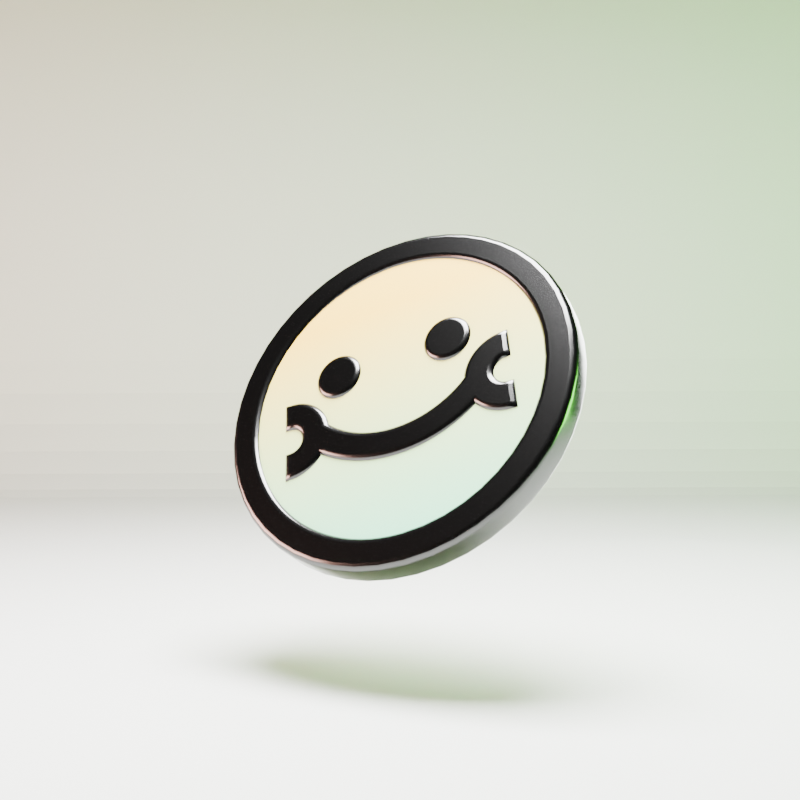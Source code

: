 # Source: SmileBadge04.blend  (saved by Blender 4.1.23; exported with 4.5.12 LTS)
import bpy
from mathutils import Matrix  # noqa: F401  (used for matrix-valued properties, if any)

bpy.ops.wm.read_factory_settings(use_empty=True)
scene = bpy.context.scene
scene.name = 'Scene'

# ---- collections
col_collection = bpy.data.collections.new('Collection'); scene.collection.children.link(col_collection)
col_smile_svgrepo_com_svg = bpy.data.collections.new('smile-svgrepo-com.svg'); scene.collection.children.link(col_smile_svgrepo_com_svg)

# ---- materials (node trees are filled in below, after node groups)
mat_black = bpy.data.materials.new('black')
mat_body = bpy.data.materials.new('body')

# ---- material node trees
mat_black.use_nodes = True; mat_black.node_tree.nodes.clear()
_N = mat_black.node_tree.nodes; _L = mat_black.node_tree.links
n0 = _N.new('ShaderNodeBsdfPrincipled'); n0.name = 'Principled BSDF'; n0.location = (10, 300)
n0.inputs[0].default_value = (0.0, 0.0, 0.0, 1.0)
n0.inputs[2].default_value = 0.2
n0.inputs[13].default_value = 1.0
n1 = _N.new('ShaderNodeOutputMaterial'); n1.name = 'Material Output'; n1.location = (300, 300)
_L.new(n0.outputs[0], n1.inputs[0])
n1.is_active_output = True
mat_body.use_nodes = True; mat_body.node_tree.nodes.clear()
_N = mat_body.node_tree.nodes; _L = mat_body.node_tree.links
n0 = _N.new('ShaderNodeBsdfPrincipled'); n0.name = 'Principled BSDF'; n0.location = (10, 300)
n1 = _N.new('ShaderNodeOutputMaterial'); n1.name = 'Material Output'; n1.location = (300, 300)
n2 = _N.new('ShaderNodeValToRGB'); n2.name = 'Color Ramp'; n2.location = (-305, 312)
while len(n2.color_ramp.elements) > 1: n2.color_ramp.elements.remove(n2.color_ramp.elements[-1])
n2.color_ramp.elements[0].position = 0.0; n2.color_ramp.elements[0].color = (1.0, 0.6867, 0.07421, 1.0)
_e = n2.color_ramp.elements.new(1.0); _e.color = (0.03689, 1.0, 0.7379, 1.0)
n3 = _N.new('ShaderNodeTexGradient'); n3.name = 'Gradient Texture'; n3.location = (-528, 231)
n4 = _N.new('ShaderNodeMapping'); n4.name = 'Mapping'; n4.location = (-773, 366)
n4.inputs[1].default_value = (0.8, 0.0, 0.0)
n4.inputs[2].default_value = (0.0, 0.0, 1.571)
n5 = _N.new('ShaderNodeTexCoord'); n5.name = 'Texture Coordinate'; n5.location = (-988, 376)
_L.new(n0.outputs[0], n1.inputs[0])
_L.new(n2.outputs[0], n0.inputs[0])
_L.new(n3.outputs[1], n2.inputs[0])
_L.new(n5.outputs[0], n4.inputs[0])
_L.new(n4.outputs[0], n3.inputs[0])
n1.is_active_output = True

# ---- world
world_world = bpy.data.worlds.new('World'); scene.world = world_world
world_world.use_nodes = True; world_world.node_tree.nodes.clear()
_N = world_world.node_tree.nodes; _L = world_world.node_tree.links
n0 = _N.new('ShaderNodeOutputWorld'); n0.name = 'World Output'; n0.location = (300, 300)
n1 = _N.new('ShaderNodeBackground'); n1.name = 'Background'; n1.location = (10, 300)
n1.inputs[0].default_value = (0.05088, 0.05088, 0.05088, 1.0)
_L.new(n1.outputs[0], n0.inputs[0])
n0.is_active_output = True
world_world.color = (0.05088, 0.05088, 0.05088)
world_world.use_sun_shadow = False
world_world.sun_shadow_jitter_overblur = 0.0

# ---- cameras
cam_camera_001 = bpy.data.cameras.new('Camera.001')

# ---- lights
light_area = bpy.data.lights.new('Area', 'AREA')
light_area.color = (0.174, 1.0, 0.08788)
light_area.transmission_factor = 0.0
light_area.energy = 1e+04
light_area.shadow_maximum_resolution = 0.006
light_area.use_absolute_resolution = True
light_area.size = 10.0
light_area.size_y = 1.0
light_area_001 = bpy.data.lights.new('Area.001', 'AREA')
light_area_001.color = (1.0, 0.56, 0.4592)
light_area_001.transmission_factor = 0.0
light_area_001.energy = 1e+04
light_area_001.shadow_maximum_resolution = 0.006
light_area_001.use_absolute_resolution = True
light_area_001.size = 10.0
light_area_001.size_y = 1.0
light_area_002 = bpy.data.lights.new('Area.002', 'AREA')
light_area_002.transmission_factor = 0.0
light_area_002.energy = 6000.0
light_area_002.shadow_maximum_resolution = 0.006
light_area_002.use_absolute_resolution = True
light_area_002.size = 5.0
light_area_002.size_y = 1.0
light_spot_001 = bpy.data.lights.new('Spot.001', 'SPOT')
light_spot_001.transmission_factor = 0.0
light_spot_001.energy = 6000.0
light_spot_001.shadow_soft_size = 3.0
light_spot_001.shadow_maximum_resolution = 0.006
light_spot_001.use_absolute_resolution = True

# ---- meshes
me_cylinder = bpy.data.meshes.new('Cylinder')
me_cylinder.from_pydata([(0.0, 1.0, -0.07378), (0.0, 1.0, 0.07378), (0.1951, 0.9808, -0.07378), (0.1951, 0.9808, 0.07378), (0.3827, 0.9239, -0.07378), (0.3827, 0.9239, 0.07378), (0.5556, 0.8315, -0.07378), (0.5556, 0.8315, 0.07378), (0.7071, 0.7071, -0.07378), (0.7071, 0.7071, 0.07378), (0.8315, 0.5556, -0.07378), (0.8315, 0.5556, 0.07378), (0.9239, 0.3827, -0.07378), (0.9239, 0.3827, 0.07378), (0.9808, 0.1951, -0.07378), (0.9808, 0.1951, 0.07378), (1.0, 4.049e-08, -0.07378), (1.0, -4.049e-08, 0.07378), (0.9808, -0.1951, -0.07378), (0.9808, -0.1951, 0.07378), (0.9239, -0.3827, -0.07378), (0.9239, -0.3827, 0.07378), (0.8315, -0.5556, -0.07378), (0.8315, -0.5556, 0.07378), (0.7071, -0.7071, -0.07378), (0.7071, -0.7071, 0.07378), (0.5556, -0.8315, -0.07378), (0.5556, -0.8315, 0.07378), (0.3827, -0.9239, -0.07378), (0.3827, -0.9239, 0.07378), (0.1951, -0.9808, -0.07378), (0.1951, -0.9808, 0.07378), (0.0, -1.0, -0.07378), (0.0, -1.0, 0.07378), (-0.1951, -0.9808, -0.07378), (-0.1951, -0.9808, 0.07378), (-0.3827, -0.9239, -0.07378), (-0.3827, -0.9239, 0.07378), (-0.5556, -0.8315, -0.07378), (-0.5556, -0.8315, 0.07378), (-0.7071, -0.7071, -0.07378), (-0.7071, -0.7071, 0.07378), (-0.8315, -0.5556, -0.07378), (-0.8315, -0.5556, 0.07378), (-0.9239, -0.3827, -0.07378), (-0.9239, -0.3827, 0.07378), (-0.9808, -0.1951, -0.07378), (-0.9808, -0.1951, 0.07378), (-1.0, 4.049e-08, -0.07378), (-1.0, -4.049e-08, 0.07378), (-0.9808, 0.1951, -0.07378), (-0.9808, 0.1951, 0.07378), (-0.9239, 0.3827, -0.07378), (-0.9239, 0.3827, 0.07378), (-0.8315, 0.5556, -0.07378), (-0.8315, 0.5556, 0.07378), (-0.7071, 0.7071, -0.07378), (-0.7071, 0.7071, 0.07378), (-0.5556, 0.8315, -0.07378), (-0.5556, 0.8315, 0.07378), (-0.3827, 0.9239, -0.07378), (-0.3827, 0.9239, 0.07378), (-0.1951, 0.9808, -0.07378), (-0.1951, 0.9808, 0.07378)], [], [(0, 1, 3, 2), (2, 3, 5, 4), (4, 5, 7, 6), (6, 7, 9, 8), (8, 9, 11, 10), (10, 11, 13, 12), (12, 13, 15, 14), (14, 15, 17, 16), (16, 17, 19, 18), (18, 19, 21, 20), (20, 21, 23, 22), (22, 23, 25, 24), (24, 25, 27, 26), (26, 27, 29, 28), (28, 29, 31, 30), (30, 31, 33, 32), (32, 33, 35, 34), (34, 35, 37, 36), (36, 37, 39, 38), (38, 39, 41, 40), (40, 41, 43, 42), (42, 43, 45, 44), (44, 45, 47, 46), (46, 47, 49, 48), (48, 49, 51, 50), (50, 51, 53, 52), (52, 53, 55, 54), (54, 55, 57, 56), (56, 57, 59, 58), (58, 59, 61, 60), (3, 1, 63, 61, 59, 57, 55, 53, 51, 49, 47, 45, 43, 41, 39, 37, 35, 33, 31, 29, 27, 25, 23, 21, 19, 17, 15, 13, 11, 9, 7, 5), (60, 61, 63, 62), (62, 63, 1, 0), (0, 2, 4, 6, 8, 10, 12, 14, 16, 18, 20, 22, 24, 26, 28, 30, 32, 34, 36, 38, 40, 42, 44, 46, 48, 50, 52, 54, 56, 58, 60, 62)])
_uv = me_cylinder.uv_layers.new(name='UVMap')
_uv.uv.foreach_set('vector', [1.0, 0.5, 1.0, 1.0, 0.9688, 1.0, 0.9688, 0.5, 0.9688, 0.5, 0.9688, 1.0, 0.9375, 1.0, 0.9375, 0.5, 0.9375, 0.5, 0.9375, 1.0, 0.9062, 1.0, 0.9062, 0.5, 0.9062, 0.5, 0.9062, 1.0, 0.875, 1.0, 0.875, 0.5, 0.875, 0.5, 0.875, 1.0, 0.8438, 1.0, 0.8438, 0.5, 0.8438, 0.5, 0.8438, 1.0, 0.8125, 1.0, 0.8125, 0.5, 0.8125, 0.5, 0.8125, 1.0, 0.7812, 1.0, 0.7812, 0.5, 0.7812, 0.5, 0.7812, 1.0, 0.75, 1.0, 0.75, 0.5, 0.75, 0.5, 0.75, 1.0, 0.7188, 1.0, 0.7188, 0.5, 0.7188, 0.5, 0.7188, 1.0, 0.6875, 1.0, 0.6875, 0.5, 0.6875, 0.5, 0.6875, 1.0, 0.6562, 1.0, 0.6562, 0.5, 0.6562, 0.5, 0.6562, 1.0, 0.625, 1.0, 0.625, 0.5, 0.625, 0.5, 0.625, 1.0, 0.5938, 1.0, 0.5938, 0.5, 0.5938, 0.5, 0.5938, 1.0, 0.5625, 1.0, 0.5625, 0.5, 0.5625, 0.5, 0.5625, 1.0, 0.5312, 1.0, 0.5312, 0.5, 0.5312, 0.5, 0.5312, 1.0, 0.5, 1.0, 0.5, 0.5, 0.5, 0.5, 0.5, 1.0, 0.4688, 1.0, 0.4688, 0.5, 0.4688, 0.5, 0.4688, 1.0, 0.4375, 1.0, 0.4375, 0.5, 0.4375, 0.5, 0.4375, 1.0, 0.4062, 1.0, 0.4062, 0.5, 0.4062, 0.5, 0.4062, 1.0, 0.375, 1.0, 0.375, 0.5, 0.375, 0.5, 0.375, 1.0, 0.3438, 1.0, 0.3438, 0.5, 0.3438, 0.5, 0.3438, 1.0, 0.3125, 1.0, 0.3125, 0.5, 0.3125, 0.5, 0.3125, 1.0, 0.2812, 1.0, 0.2812, 0.5, 0.2812, 0.5, 0.2812, 1.0, 0.25, 1.0, 0.25, 0.5, 0.25, 0.5, 0.25, 1.0, 0.2188, 1.0, 0.2188, 0.5, 0.2188, 0.5, 0.2188, 1.0, 0.1875, 1.0, 0.1875, 0.5, 0.1875, 0.5, 0.1875, 1.0, 0.1562, 1.0, 0.1562, 0.5, 0.1562, 0.5, 0.1562, 1.0, 0.125, 1.0, 0.125, 0.5, 0.125, 0.5, 0.125, 1.0, 0.09375, 1.0, 0.09375, 0.5, 0.09375, 0.5, 0.09375, 1.0, 0.0625, 1.0, 0.0625, 0.5, 0.2968, 0.4854, 0.25, 0.49, 0.2032, 0.4854, 0.1582, 0.4717, 0.1167, 0.4496, 0.08029, 0.4197, 0.05045, 0.3833, 0.02827, 0.3418, 0.01461, 0.2968, 0.01, 0.25, 0.01461, 0.2032, 0.02827, 0.1582, 0.05045, 0.1167, 0.08029, 0.08029, 0.1167, 0.05045, 0.1582, 0.02827, 0.2032, 0.01461, 0.25, 0.01, 0.2968, 0.01461, 0.3418, 0.02827, 0.3833, 0.05045, 0.4197, 0.08029, 0.4496, 0.1167, 0.4717, 0.1582, 0.4854, 0.2032, 0.49, 0.25, 0.4854, 0.2968, 0.4717, 0.3418, 0.4496, 0.3833, 0.4197, 0.4197, 0.3833, 0.4496, 0.3418, 0.4717, 0.0625, 0.5, 0.0625, 1.0, 0.03125, 1.0, 0.03125, 0.5, 0.03125, 0.5, 0.03125, 1.0, 0.0, 1.0, 0.0, 0.5, 0.75, 0.49, 0.7968, 0.4854, 0.8418, 0.4717, 0.8833, 0.4496, 0.9197, 0.4197, 0.9496, 0.3833, 0.9717, 0.3418, 0.9854, 0.2968, 0.99, 0.25, 0.9854, 0.2032, 0.9717, 0.1582, 0.9496, 0.1167, 0.9197, 0.08029, 0.8833, 0.05045, 0.8418, 0.02827, 0.7968, 0.01461, 0.75, 0.01, 0.7032, 0.01461, 0.6582, 0.02827, 0.6167, 0.05045, 0.5803, 0.08029, 0.5504, 0.1167, 0.5283, 0.1582, 0.5146, 0.2032, 0.51, 0.25, 0.5146, 0.2968, 0.5283, 0.3418, 0.5504, 0.3833, 0.5803, 0.4197, 0.6167, 0.4496, 0.6582, 0.4717, 0.7032, 0.4854])
me_cylinder.materials.append(mat_body)
me_cylinder.update()
me_plane = bpy.data.meshes.new('Plane')
me_plane.from_pydata([(-1.0, -1.0, 0.0), (1.0, -1.0, 0.0), (-1.0, 1.0, 1.22), (1.0, 1.0, 1.22), (-1.0, 0.8357, 0.0), (-1.0, 1.0, 0.1643), (-1.0, 0.8783, 0.005597), (-1.0, 0.9179, 0.02201), (-1.0, 0.9519, 0.04811), (-1.0, 0.978, 0.08213), (-1.0, 0.9944, 0.1217), (1.0, 1.0, 0.1643), (1.0, 0.8357, 0.0), (1.0, 0.9944, 0.1217), (1.0, 0.978, 0.08213), (1.0, 0.9519, 0.04811), (1.0, 0.9179, 0.02201), (1.0, 0.8783, 0.005597)], [], [(5, 11, 3, 2), (11, 5, 10, 13), (13, 10, 9, 14), (14, 9, 8, 15), (15, 8, 7, 16), (16, 7, 6, 17), (17, 6, 4, 12), (0, 1, 12, 4)])
_uv = me_plane.uv_layers.new(name='UVMap')
_uv.uv.foreach_set('vector', [0.0, 1.0, 1.0, 1.0, 1.0, 1.0, 0.0, 1.0, 1.0, 1.0, 0.0, 1.0, 0.0, 1.0, 1.0, 1.0, 1.0, 1.0, 0.0, 1.0, 0.0, 1.0, 1.0, 1.0, 1.0, 1.0, 0.0, 1.0, 0.0, 1.0, 1.0, 1.0, 1.0, 1.0, 0.0, 1.0, 0.0, 0.9589, 1.0, 0.9589, 1.0, 0.9589, 0.0, 0.9589, 0.0, 0.9391, 1.0, 0.9391, 1.0, 0.9391, 0.0, 0.9391, 0.0, 0.9179, 1.0, 0.9179, 0.0, 0.0, 1.0, 0.0, 1.0, 0.9179, 0.0, 0.9179])
me_plane.update()

# ---- curves / text
cu_curve = bpy.data.curves.new('Curve', 'CURVE')
cu_curve.dimensions = '2D'
_sp = cu_curve.splines.new('BEZIER'); _sp.bezier_points.add(3)
_sp.bezier_points.foreach_set('co', [0.0001077, 0.113, 0.0, -0.1128, 8.412e-05, 0.0, 0.0001077, -0.1128, 0.0, 0.113, 8.412e-05, 0.0])
_sp.bezier_points.foreach_set('handle_left', [0.06236, 0.113, 0.0, -0.1128, 0.06232, 0.0, -0.06214, -0.1128, 0.0, 0.113, -0.06215, 0.0])
_sp.bezier_points.foreach_set('handle_right', [-0.06214, 0.113, 0.0, -0.1128, -0.06215, 0.0, 0.06236, -0.1128, 0.0, 0.113, 0.06232, 0.0])
_sp.use_cyclic_u = True
_sp = cu_curve.splines.new('BEZIER'); _sp.bezier_points.add(7)
_sp.bezier_points.foreach_set('co', [0.0001077, -0.1006, 0.0, -0.07085, -0.07127, 0.0, -0.0891, -0.04654, 0.0, -0.1006, 8.412e-05, 0.0, 0.0001077, 0.1007, 0.0, 0.0684, 0.07398, 0.0, 0.09095, 0.04348, 0.0, 0.1008, 8.412e-05, 0.0])
_sp.bezier_points.foreach_set('handle_left', [0.05563, -0.1006, 0.0, -0.05263, -0.08937, 0.0, -0.0843, -0.0557, 0.0, -0.1006, -0.01673, 0.0, -0.05541, 0.1007, 0.0, 0.05044, 0.09059, 0.0, 0.0854, 0.05503, 0.0, 0.1008, 0.01561, 0.0])
_sp.bezier_points.foreach_set('handle_right', [-0.02755, -0.1006, 0.0, -0.07812, -0.06403, 0.0, -0.09643, -0.03259, 0.0, -0.1006, 0.05559, 0.0, 0.02644, 0.1007, 0.0, 0.07771, 0.06537, 0.0, 0.09726, 0.03033, 0.0, 0.1008, -0.05542, 0.0])
_sp.use_cyclic_u = True
_sp = cu_curve.splines.new('BEZIER'); _sp.bezier_points.add(3)
_sp.bezier_points.foreach_set('co', [-0.04986, 0.02449, 0.0, -0.03765, 0.03669, 0.0, -0.02545, 0.02449, 0.0, -0.03765, 0.01229, 0.0])
_sp.bezier_points.foreach_set('handle_left', [-0.04986, 0.01775, 0.0, -0.04439, 0.03669, 0.0, -0.02545, 0.03122, 0.0, -0.03091, 0.01229, 0.0])
_sp.bezier_points.foreach_set('handle_right', [-0.04986, 0.03122, 0.0, -0.03091, 0.03669, 0.0, -0.02545, 0.01775, 0.0, -0.04439, 0.01229, 0.0])
_sp.use_cyclic_u = True
_sp = cu_curve.splines.new('BEZIER'); _sp.bezier_points.add(3)
_sp.bezier_points.foreach_set('co', [0.02566, 0.02449, 0.0, 0.03787, 0.03669, 0.0, 0.05007, 0.02449, 0.0, 0.03787, 0.01229, 0.0])
_sp.bezier_points.foreach_set('handle_left', [0.02566, 0.01775, 0.0, 0.03113, 0.03669, 0.0, 0.05007, 0.03122, 0.0, 0.0446, 0.01229, 0.0])
_sp.bezier_points.foreach_set('handle_right', [0.02566, 0.03122, 0.0, 0.0446, 0.03669, 0.0, 0.05007, 0.01775, 0.0, 0.03113, 0.01229, 0.0])
_sp.use_cyclic_u = True
_sp = cu_curve.splines.new('BEZIER'); _sp.bezier_points.add(15)
_sp.bezier_points.foreach_set('co', [0.000107, -0.04217, 0.0, 0.05215, -0.0237, 0.0, 0.07308, -0.03621, 0.0, 0.07308, -0.02401, 0.0, 0.06118, -0.01212, 0.0, 0.07308, -0.0002217, 0.0, 0.07308, 0.01198, 0.0, 0.0492, -0.01002, 0.0, 4.366e-05, -0.02997, 0.0, -0.04928, -0.01002, 0.0, -0.07337, 0.01198, 0.0, -0.07337, -0.0002224, 0.0, -0.06148, -0.01212, 0.0, -0.07337, -0.02401, 0.0, -0.07337, -0.03621, 0.0, -0.0522, -0.02372, 0.0])
_sp.bezier_points.foreach_set('handle_left', [-0.0192, -0.04217, 0.0, 0.03748, -0.03555, 0.0, 0.06469, -0.03621, 0.0, 0.07308, -0.02401, 0.0, 0.06118, -0.01867, 0.0, 0.06698, -0.0002217, 0.0, 0.07308, 0.01198, 0.0, 0.0503, 0.002287, 0.0, 0.01846, -0.02997, 0.0, -0.03602, -0.0229, 0.0, -0.06117, 0.01198, 0.0, -0.07337, -0.0002224, 0.0, -0.06148, -0.005558, 0.0, -0.06651, -0.02401, 0.0, -0.07337, -0.03621, 0.0, -0.05638, -0.03116, 0.0])
_sp.bezier_points.foreach_set('handle_right', [0.01921, -0.04217, 0.0, 0.05632, -0.03115, 0.0, 0.07308, -0.03621, 0.0, 0.06698, -0.02401, 0.0, 0.06118, -0.005557, 0.0, 0.07308, -0.0002217, 0.0, 0.06088, 0.01198, 0.0, 0.03606, -0.02275, 0.0, -0.01856, -0.02997, 0.0, -0.05037, 0.002285, 0.0, -0.07337, 0.01198, 0.0, -0.06651, -0.0002224, 0.0, -0.06148, -0.01868, 0.0, -0.07337, -0.02401, 0.0, -0.06422, -0.03621, 0.0, -0.0375, -0.03568, 0.0])
_sp.use_cyclic_u = True
cu_curve.materials.append(mat_black)
cu_curve.extrude = 0.006
cu_curve.bevel_depth = 0.004
cu_curve.fill_mode = 'BOTH'

# ---- objects
ob_curve = bpy.data.objects.new('Curve', cu_curve)
ob_cylinder = bpy.data.objects.new('Cylinder', me_cylinder)
ob_plane = bpy.data.objects.new('Plane', me_plane)
ob_area = bpy.data.objects.new('Area', light_area)
ob_area_001 = bpy.data.objects.new('Area.001', light_area_001)
ob_area_002 = bpy.data.objects.new('Area.002', light_area_002)
ob_spot = bpy.data.objects.new('Spot', light_spot_001)
ob_camera = bpy.data.objects.new('Camera', cam_camera_001)

# ---- transforms, parenting, visibility, modifiers, constraints
ob_curve.location = (-4.157e-05, 3.481e-10, 1.662)
ob_curve.rotation_euler = (1.031, -0.303, -0.3749)
ob_curve.scale = (9.875, 9.875, 9.875)
ob_cylinder.parent = ob_curve
ob_cylinder.matrix_parent_inverse = Matrix(((0.1013, 0.0, -0.0, 4.209e-06), (-0.0, -4.426e-09, 0.1013, 0.0008064), (0.0, -0.1013, -4.426e-09, 7.378e-18), (-0.0, 0.0, -0.0, 1.0)))
ob_cylinder.location = (0.0, 0.0, 0.0)
ob_cylinder.rotation_euler = (1.571, -0.0, 0.0)
ob_cylinder.scale = (1.073, 1.073, 1.073)
ob_plane.location = (0.0, 0.0, 0.0)
ob_plane.scale = (14.7, 14.7, 14.7)
ob_area.location = (16.18, -1.422e-07, 1.058)
ob_area.rotation_euler = (-1.344e-07, 1.571, 0.0)
ob_area_001.location = (-15.82, -1.422e-07, 1.058)
ob_area_001.rotation_euler = (-1.344e-07, 4.712, 0.0)
ob_area_002.location = (0.0, 0.0, 9.298)
ob_spot.location = (3.853, 6.107, 0.9797)
ob_spot.rotation_euler = (-1.571, -2.22e-16, -0.5573)
ob_camera.location = (2.248e-16, -6.709, 1.643)
ob_camera.rotation_euler = (7.854, 12.57, 0.0)

# ---- collection membership
col_smile_svgrepo_com_svg.objects.link(ob_curve)
col_smile_svgrepo_com_svg.objects.link(ob_cylinder)
col_smile_svgrepo_com_svg.objects.link(ob_plane)
col_smile_svgrepo_com_svg.objects.link(ob_area)
col_smile_svgrepo_com_svg.objects.link(ob_area_001)
col_smile_svgrepo_com_svg.objects.link(ob_area_002)
col_smile_svgrepo_com_svg.objects.link(ob_spot)
col_smile_svgrepo_com_svg.objects.link(ob_camera)

# ---- scene / render settings (as saved in the file)
scene.camera = ob_camera
scene.frame_start = 1; scene.frame_end = 250; scene.frame_set(76)
scene.render.engine = 'CYCLES'
scene.render.resolution_x = 2000
scene.render.resolution_y = 2000
scene.cycles.samples = 64
scene.cycles.sampling_pattern = 'TABULATED_SOBOL'
scene.eevee.ray_tracing_options.trace_max_roughness = 0.0
bpy.context.view_layer.update()
